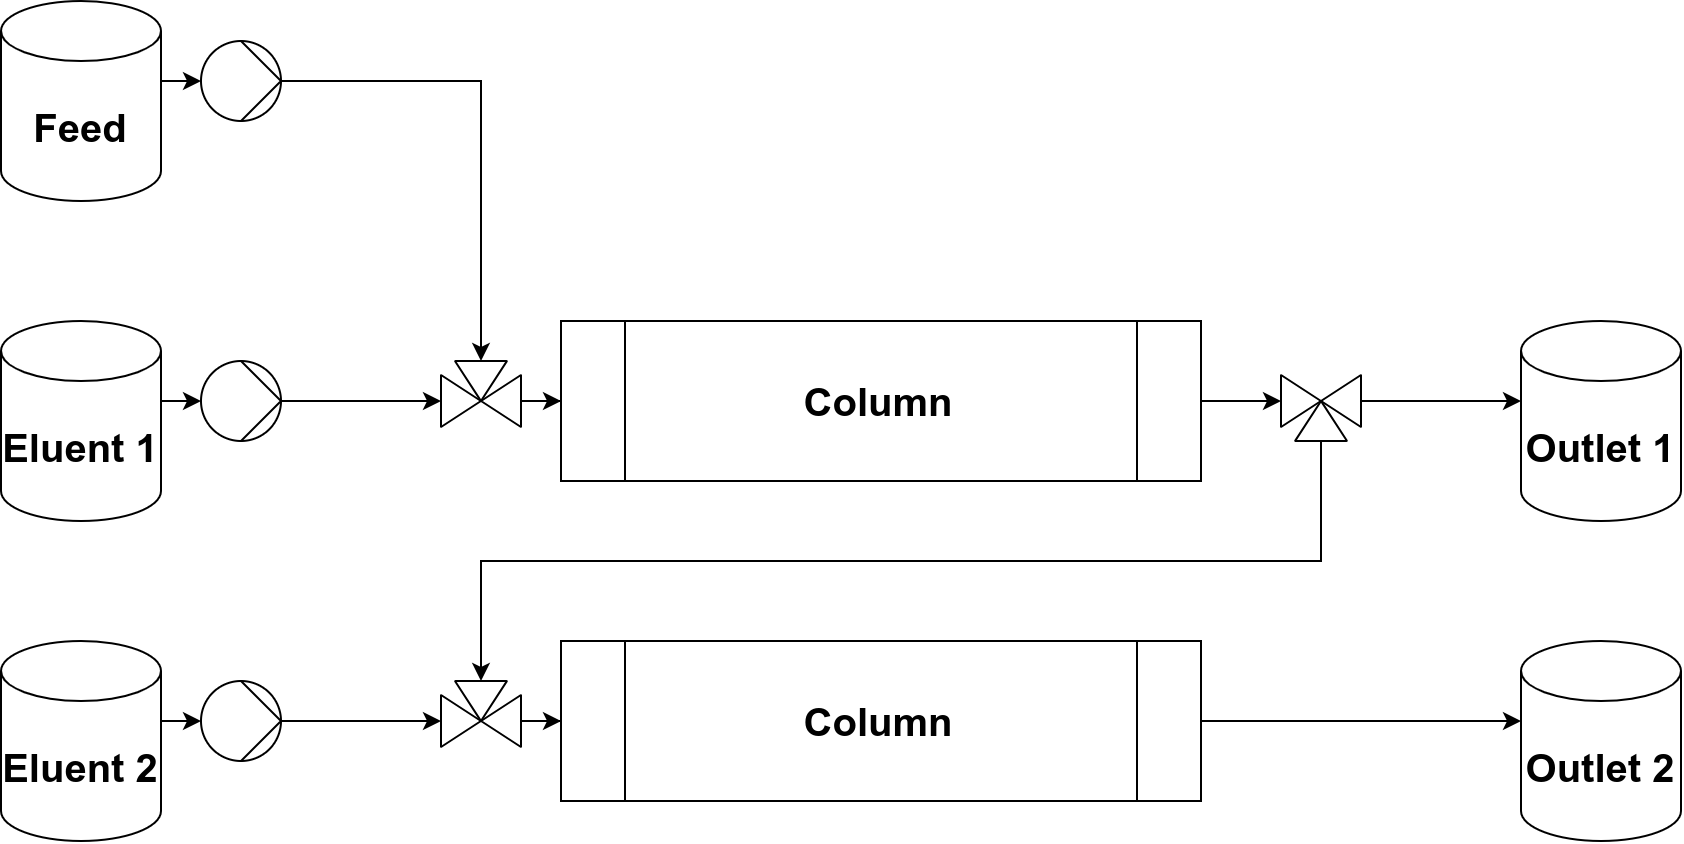

The diagram above was exported from draw.io. Its source (the exported page's mxGraphModel, read from the mxfile embedded in the PNG):
<mxGraphModel dx="2049" dy="1197" grid="1" gridSize="10" guides="1" tooltips="1" connect="1" arrows="1" fold="1" page="1" pageScale="1" pageWidth="827" pageHeight="1169" math="0" shadow="0">
  <root>
    <mxCell id="0" />
    <mxCell id="1" parent="0" />
    <mxCell id="2" value="" style="edgeStyle=orthogonalEdgeStyle;rounded=0;orthogonalLoop=1;jettySize=auto;html=1;endArrow=classic;startArrow=none;strokeWidth=1;fontSize=20;" edge="1" source="12" target="21" parent="1">
      <mxGeometry relative="1" as="geometry">
        <mxPoint x="180" y="125" as="sourcePoint" />
        <mxPoint x="280" y="310" as="targetPoint" />
      </mxGeometry>
    </mxCell>
    <mxCell id="3" style="edgeStyle=orthogonalEdgeStyle;rounded=0;orthogonalLoop=1;jettySize=auto;html=1;strokeWidth=1;fontSize=20;" edge="1" source="8" target="19" parent="1">
      <mxGeometry relative="1" as="geometry">
        <mxPoint x="260" y="279.9999999999999" as="targetPoint" />
        <mxPoint x="180" y="280" as="sourcePoint" />
      </mxGeometry>
    </mxCell>
    <mxCell id="4" value="&lt;font style=&quot;font-size: 20px;&quot;&gt;&lt;b style=&quot;font-size: 20px;&quot;&gt;Column&lt;/b&gt;&lt;/font&gt;" style="shape=process;whiteSpace=wrap;html=1;backgroundOutline=1;rotation=0;strokeWidth=1;fontSize=20;" vertex="1" parent="1">
      <mxGeometry x="320" y="240" width="320" height="80" as="geometry" />
    </mxCell>
    <mxCell id="5" style="edgeStyle=orthogonalEdgeStyle;rounded=0;orthogonalLoop=1;jettySize=auto;html=1;entryX=0;entryY=0.5;entryDx=0;entryDy=0;startArrow=none;strokeWidth=1;fontSize=20;" edge="1" source="20" target="4" parent="1">
      <mxGeometry relative="1" as="geometry">
        <mxPoint x="300" y="279.9999999999999" as="sourcePoint" />
        <Array as="points" />
      </mxGeometry>
    </mxCell>
    <mxCell id="6" style="edgeStyle=orthogonalEdgeStyle;rounded=0;sketch=0;orthogonalLoop=1;jettySize=auto;html=1;fontSize=20;exitX=1;exitY=0.5;exitDx=0;exitDy=0;strokeWidth=1;" edge="1" source="4" target="26" parent="1">
      <mxGeometry relative="1" as="geometry">
        <mxPoint x="570.0000000000002" y="274.0000000000001" as="sourcePoint" />
        <mxPoint x="660" y="280.0000000000002" as="targetPoint" />
      </mxGeometry>
    </mxCell>
    <mxCell id="7" value="" style="group;strokeWidth=1;fontSize=20;" vertex="1" connectable="0" parent="1">
      <mxGeometry x="40" y="240" width="140" height="100" as="geometry" />
    </mxCell>
    <mxCell id="8" value="" style="shape=mxgraph.pid.pumps_-_din.hydraulic;html=1;pointerEvents=1;align=center;verticalLabelPosition=bottom;verticalAlign=top;dashed=0;rotation=0;aspect=fixed;direction=south;strokeWidth=1;fontSize=20;" vertex="1" parent="7">
      <mxGeometry x="100" y="20" width="40" height="40" as="geometry" />
    </mxCell>
    <mxCell id="9" style="edgeStyle=orthogonalEdgeStyle;rounded=0;orthogonalLoop=1;jettySize=auto;html=1;entryX=0.5;entryY=1;entryDx=0;entryDy=0;entryPerimeter=0;exitX=1;exitY=0.4;exitDx=0;exitDy=0;strokeWidth=1;fontSize=20;" edge="1" parent="7" source="10" target="8">
      <mxGeometry relative="1" as="geometry">
        <mxPoint x="39.999999999999886" y="90" as="sourcePoint" />
      </mxGeometry>
    </mxCell>
    <mxCell id="10" value="Eluent 1" style="shape=cylinder3;whiteSpace=wrap;html=1;boundedLbl=1;backgroundOutline=1;size=15;rounded=1;fontSize=20;strokeWidth=1;fontStyle=1;points=[[0,0.4],[1,0.4]];" vertex="1" parent="7">
      <mxGeometry width="80" height="100" as="geometry" />
    </mxCell>
    <mxCell id="11" value="" style="group;strokeWidth=1;fontSize=20;" vertex="1" connectable="0" parent="1">
      <mxGeometry x="40" y="80" width="140" height="100" as="geometry" />
    </mxCell>
    <mxCell id="12" value="" style="shape=mxgraph.pid.pumps_-_din.hydraulic;html=1;pointerEvents=1;align=center;verticalLabelPosition=bottom;verticalAlign=top;dashed=0;rotation=0;aspect=fixed;direction=south;strokeWidth=1;fontSize=20;" vertex="1" parent="11">
      <mxGeometry x="100" y="20" width="40" height="40" as="geometry" />
    </mxCell>
    <mxCell id="13" style="edgeStyle=orthogonalEdgeStyle;rounded=0;orthogonalLoop=1;jettySize=auto;html=1;entryX=0.5;entryY=1;entryDx=0;entryDy=0;entryPerimeter=0;exitX=1;exitY=0.4;exitDx=0;exitDy=0;strokeWidth=1;fontSize=20;" edge="1" parent="11" source="14" target="12">
      <mxGeometry relative="1" as="geometry">
        <mxPoint x="39.999999999999886" y="90" as="sourcePoint" />
      </mxGeometry>
    </mxCell>
    <mxCell id="14" value="Feed" style="shape=cylinder3;whiteSpace=wrap;html=1;boundedLbl=1;backgroundOutline=1;size=15;rounded=1;fontSize=20;strokeWidth=1;fontStyle=1;points=[[0,0.4],[1,0.4]];" vertex="1" parent="11">
      <mxGeometry width="80" height="100" as="geometry" />
    </mxCell>
    <mxCell id="15" value="Outlet 1" style="shape=cylinder3;whiteSpace=wrap;html=1;boundedLbl=1;backgroundOutline=1;size=15;rounded=1;fontSize=20;strokeWidth=1;fontStyle=1;points=[[0,0.4],[1,0.4]];" vertex="1" parent="1">
      <mxGeometry x="800" y="240" width="80" height="100" as="geometry" />
    </mxCell>
    <mxCell id="16" value="" style="group;fontSize=20;spacingTop=25;strokeWidth=1;" vertex="1" connectable="0" parent="1">
      <mxGeometry x="260" y="260" width="40" height="40" as="geometry" />
    </mxCell>
    <mxCell id="17" value="" style="rounded=0;whiteSpace=wrap;html=1;fontSize=20;strokeWidth=1;fillColor=none;strokeColor=none;rotation=-180;" vertex="1" parent="16">
      <mxGeometry width="40" height="40" as="geometry" />
    </mxCell>
    <mxCell id="18" value="" style="group;fontSize=20;strokeWidth=1;" vertex="1" connectable="0" parent="16">
      <mxGeometry width="40" height="33" as="geometry" />
    </mxCell>
    <mxCell id="19" value="" style="triangle;whiteSpace=wrap;html=1;fontSize=20;strokeWidth=1;rounded=1;arcSize=0.5;rotation=0;direction=east;" vertex="1" parent="18">
      <mxGeometry y="7" width="20" height="26" as="geometry" />
    </mxCell>
    <mxCell id="20" value="" style="triangle;whiteSpace=wrap;html=1;fontSize=20;strokeWidth=1;rounded=1;arcSize=0.5;direction=west;rotation=0;" vertex="1" parent="18">
      <mxGeometry x="20" y="7" width="20" height="26" as="geometry" />
    </mxCell>
    <mxCell id="21" value="" style="triangle;whiteSpace=wrap;html=1;fontSize=20;strokeWidth=1;rounded=1;arcSize=0.5;rotation=0;direction=south;" vertex="1" parent="18">
      <mxGeometry x="7" width="26" height="20" as="geometry" />
    </mxCell>
    <mxCell id="22" style="edgeStyle=orthogonalEdgeStyle;rounded=0;orthogonalLoop=1;jettySize=auto;html=1;entryX=0;entryY=0.4;entryDx=0;entryDy=0;fontSize=20;strokeWidth=1;" edge="1" source="23" target="31" parent="1">
      <mxGeometry relative="1" as="geometry" />
    </mxCell>
    <mxCell id="23" value="&lt;font style=&quot;font-size: 20px;&quot;&gt;&lt;b style=&quot;font-size: 20px;&quot;&gt;Column&lt;/b&gt;&lt;/font&gt;" style="shape=process;whiteSpace=wrap;html=1;backgroundOutline=1;rotation=0;strokeWidth=1;fontSize=20;" vertex="1" parent="1">
      <mxGeometry x="320" y="400" width="320" height="80" as="geometry" />
    </mxCell>
    <mxCell id="24" value="" style="group;verticalAlign=top;spacingTop=-15;fontSize=20;strokeWidth=1;" vertex="1" connectable="0" parent="1">
      <mxGeometry x="680" y="260" width="40" height="40" as="geometry" />
    </mxCell>
    <mxCell id="25" value="" style="rounded=0;whiteSpace=wrap;html=1;fontSize=20;strokeWidth=1;fillColor=none;strokeColor=none;rotation=-180;" vertex="1" parent="24">
      <mxGeometry width="40" height="40" as="geometry" />
    </mxCell>
    <mxCell id="26" value="" style="triangle;whiteSpace=wrap;html=1;fontSize=20;strokeWidth=1;rounded=1;arcSize=0.5;rotation=0;direction=east;" vertex="1" parent="24">
      <mxGeometry y="7" width="20" height="26" as="geometry" />
    </mxCell>
    <mxCell id="27" value="" style="triangle;whiteSpace=wrap;html=1;fontSize=20;strokeWidth=1;rounded=1;arcSize=0.5;direction=west;rotation=0;" vertex="1" parent="24">
      <mxGeometry x="20" y="7" width="20" height="26" as="geometry" />
    </mxCell>
    <mxCell id="28" value="" style="triangle;whiteSpace=wrap;html=1;fontSize=20;strokeWidth=1;rounded=1;arcSize=0.5;direction=north;rotation=0;" vertex="1" parent="24">
      <mxGeometry x="7" y="20" width="26" height="20" as="geometry" />
    </mxCell>
    <mxCell id="29" style="edgeStyle=orthogonalEdgeStyle;rounded=0;sketch=0;orthogonalLoop=1;jettySize=auto;html=1;fontSize=20;exitX=0;exitY=0.5;exitDx=0;exitDy=0;entryX=0;entryY=0.4;entryDx=0;entryDy=0;strokeWidth=1;" edge="1" source="27" target="15" parent="1">
      <mxGeometry relative="1" as="geometry">
        <mxPoint x="650.0000000000002" y="290" as="sourcePoint" />
        <mxPoint x="690" y="290" as="targetPoint" />
      </mxGeometry>
    </mxCell>
    <mxCell id="30" style="edgeStyle=orthogonalEdgeStyle;rounded=0;orthogonalLoop=1;jettySize=auto;html=1;entryX=0;entryY=0.5;entryDx=0;entryDy=0;fontSize=20;strokeWidth=1;" edge="1" source="25" target="41" parent="1">
      <mxGeometry relative="1" as="geometry">
        <Array as="points">
          <mxPoint x="700" y="360" />
          <mxPoint x="280" y="360" />
        </Array>
      </mxGeometry>
    </mxCell>
    <mxCell id="31" value="Outlet 2" style="shape=cylinder3;whiteSpace=wrap;html=1;boundedLbl=1;backgroundOutline=1;size=15;rounded=1;fontSize=20;strokeWidth=1;fontStyle=1;points=[[0,0.4],[1,0.4]];" vertex="1" parent="1">
      <mxGeometry x="800" y="400" width="80" height="100" as="geometry" />
    </mxCell>
    <mxCell id="32" value="" style="group;strokeWidth=1;fontSize=20;" vertex="1" connectable="0" parent="1">
      <mxGeometry x="40" y="400" width="140" height="100" as="geometry" />
    </mxCell>
    <mxCell id="33" value="" style="shape=mxgraph.pid.pumps_-_din.hydraulic;html=1;pointerEvents=1;align=center;verticalLabelPosition=bottom;verticalAlign=top;dashed=0;rotation=0;aspect=fixed;direction=south;strokeWidth=1;fontSize=20;" vertex="1" parent="32">
      <mxGeometry x="100" y="20" width="40" height="40" as="geometry" />
    </mxCell>
    <mxCell id="34" style="edgeStyle=orthogonalEdgeStyle;rounded=0;orthogonalLoop=1;jettySize=auto;html=1;entryX=0.5;entryY=1;entryDx=0;entryDy=0;entryPerimeter=0;exitX=1;exitY=0.4;exitDx=0;exitDy=0;strokeWidth=1;fontSize=20;" edge="1" parent="32" source="35" target="33">
      <mxGeometry relative="1" as="geometry">
        <mxPoint x="39.999999999999886" y="90" as="sourcePoint" />
      </mxGeometry>
    </mxCell>
    <mxCell id="35" value="Eluent 2" style="shape=cylinder3;whiteSpace=wrap;html=1;boundedLbl=1;backgroundOutline=1;size=15;rounded=1;fontSize=20;strokeWidth=1;fontStyle=1;points=[[0,0.4],[1,0.4]];" vertex="1" parent="32">
      <mxGeometry width="80" height="100" as="geometry" />
    </mxCell>
    <mxCell id="36" value="" style="group;fontSize=20;spacingTop=25;strokeWidth=1;" vertex="1" connectable="0" parent="1">
      <mxGeometry x="260" y="420" width="40" height="40" as="geometry" />
    </mxCell>
    <mxCell id="37" value="" style="rounded=0;whiteSpace=wrap;html=1;fontSize=20;strokeWidth=1;fillColor=none;strokeColor=none;rotation=-180;" vertex="1" parent="36">
      <mxGeometry width="40" height="40" as="geometry" />
    </mxCell>
    <mxCell id="38" value="" style="group;fontSize=20;strokeWidth=1;" vertex="1" connectable="0" parent="36">
      <mxGeometry width="40" height="33" as="geometry" />
    </mxCell>
    <mxCell id="39" value="" style="triangle;whiteSpace=wrap;html=1;fontSize=20;strokeWidth=1;rounded=1;arcSize=0.5;rotation=0;direction=east;" vertex="1" parent="38">
      <mxGeometry y="7" width="20" height="26" as="geometry" />
    </mxCell>
    <mxCell id="40" value="" style="triangle;whiteSpace=wrap;html=1;fontSize=20;strokeWidth=1;rounded=1;arcSize=0.5;direction=west;rotation=0;" vertex="1" parent="38">
      <mxGeometry x="20" y="7" width="20" height="26" as="geometry" />
    </mxCell>
    <mxCell id="41" value="" style="triangle;whiteSpace=wrap;html=1;fontSize=20;strokeWidth=1;rounded=1;arcSize=0.5;rotation=0;direction=south;" vertex="1" parent="38">
      <mxGeometry x="7" width="26" height="20" as="geometry" />
    </mxCell>
    <mxCell id="42" style="edgeStyle=orthogonalEdgeStyle;rounded=0;orthogonalLoop=1;jettySize=auto;html=1;strokeWidth=1;fontSize=20;entryX=0;entryY=0.5;entryDx=0;entryDy=0;" edge="1" source="33" target="39" parent="1">
      <mxGeometry relative="1" as="geometry">
        <mxPoint x="270" y="290" as="targetPoint" />
        <mxPoint x="190" y="290" as="sourcePoint" />
      </mxGeometry>
    </mxCell>
    <mxCell id="43" style="edgeStyle=orthogonalEdgeStyle;rounded=0;orthogonalLoop=1;jettySize=auto;html=1;strokeWidth=1;fontSize=20;exitX=0;exitY=0.5;exitDx=0;exitDy=0;" edge="1" source="40" target="23" parent="1">
      <mxGeometry relative="1" as="geometry">
        <mxPoint x="270" y="450" as="targetPoint" />
        <mxPoint x="300" y="500" as="sourcePoint" />
      </mxGeometry>
    </mxCell>
  </root>
</mxGraphModel>